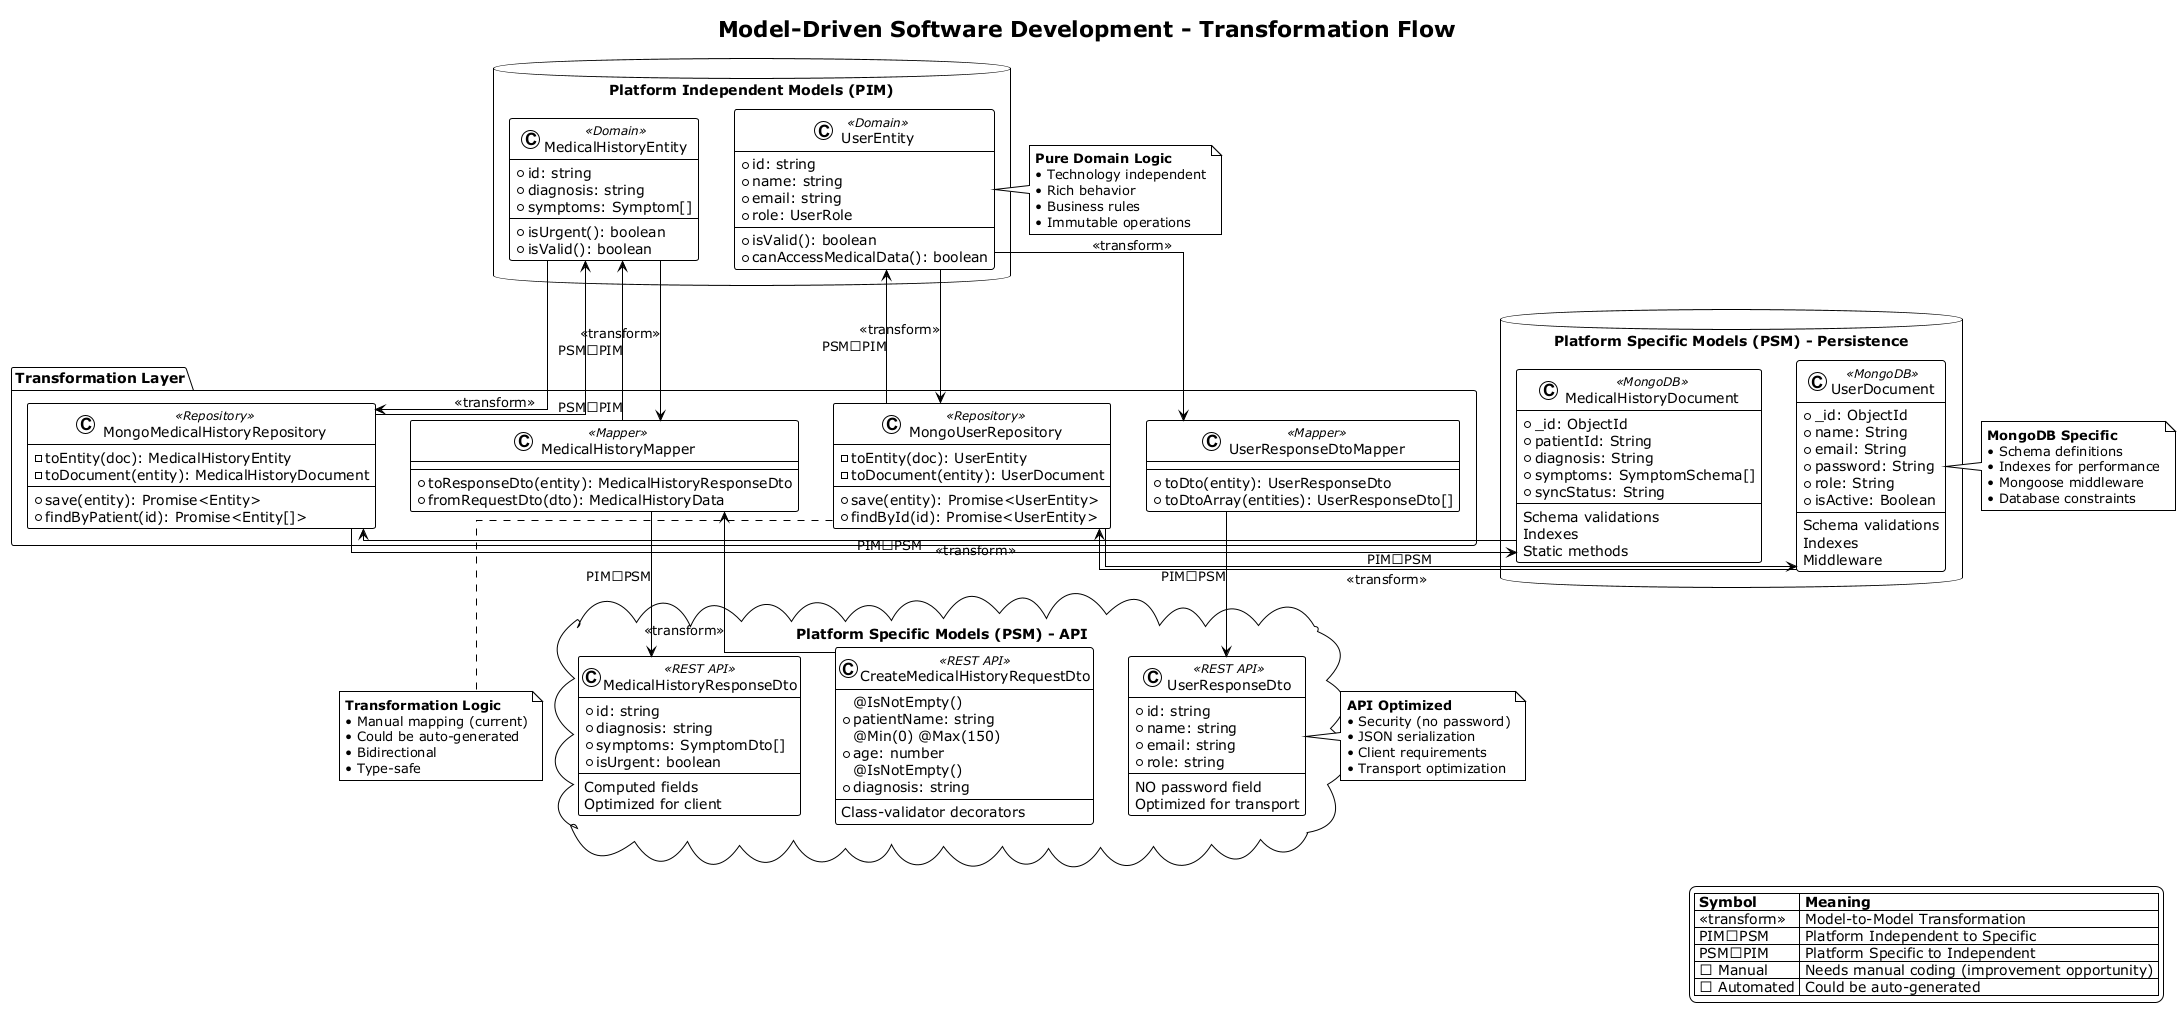

The diagram above was rendered by PlantUML. Its source (embedded in the PNG):
@startuml MDSD Transformations - RespiCare

!theme plain
skinparam linetype ortho

title Model-Driven Software Development - Transformation Flow

package "Platform Independent Models (PIM)" <<Database>> {
  class UserEntity <<Domain>> {
    + id: string
    + name: string
    + email: string
    + role: UserRole
    --
    + isValid(): boolean
    + canAccessMedicalData(): boolean
  }

  class MedicalHistoryEntity <<Domain>> {
    + id: string
    + diagnosis: string
    + symptoms: Symptom[]
    --
    + isUrgent(): boolean
    + isValid(): boolean
  }
}

package "Platform Specific Models (PSM) - Persistence" <<Database>> {
  class UserDocument <<MongoDB>> {
    + _id: ObjectId
    + name: String
    + email: String
    + password: String
    + role: String
    + isActive: Boolean
    --
    Schema validations
    Indexes
    Middleware
  }

  class MedicalHistoryDocument <<MongoDB>> {
    + _id: ObjectId
    + patientId: String
    + diagnosis: String
    + symptoms: SymptomSchema[]
    + syncStatus: String
    --
    Schema validations
    Indexes
    Static methods
  }
}

package "Platform Specific Models (PSM) - API" <<Cloud>> {
  class UserResponseDto <<REST API>> {
    + id: string
    + name: string
    + email: string
    + role: string
    --
    NO password field
    Optimized for transport
  }

  class CreateMedicalHistoryRequestDto <<REST API>> {
    @IsNotEmpty()
    + patientName: string
    @Min(0) @Max(150)
    + age: number
    @IsNotEmpty()
    + diagnosis: string
    --
    Class-validator decorators
  }

  class MedicalHistoryResponseDto <<REST API>> {
    + id: string
    + diagnosis: string
    + symptoms: SymptomDto[]
    + isUrgent: boolean
    --
    Computed fields
    Optimized for client
  }
}

package "Transformation Layer" <<Folder>> {
  class MongoUserRepository <<Repository>> {
    - toEntity(doc): UserEntity
    - toDocument(entity): UserDocument
    --
    + save(entity): Promise<UserEntity>
    + findById(id): Promise<UserEntity>
  }

  class MongoMedicalHistoryRepository <<Repository>> {
    - toEntity(doc): MedicalHistoryEntity
    - toDocument(entity): MedicalHistoryDocument
    --
    + save(entity): Promise<Entity>
    + findByPatient(id): Promise<Entity[]>
  }

  class UserResponseDtoMapper <<Mapper>> {
    + toDto(entity): UserResponseDto
    + toDtoArray(entities): UserResponseDto[]
  }

  class MedicalHistoryMapper <<Mapper>> {
    + toResponseDto(entity): MedicalHistoryResponseDto
    + fromRequestDto(dto): MedicalHistoryData
  }
}

' Transformations - Domain to Persistence
UserEntity -right-> MongoUserRepository : <<transform>>
MongoUserRepository -right-> UserDocument : PIM→PSM
UserDocument -left-> MongoUserRepository : <<transform>>
MongoUserRepository -left-> UserEntity : PSM→PIM

MedicalHistoryEntity -right-> MongoMedicalHistoryRepository : <<transform>>
MongoMedicalHistoryRepository -right-> MedicalHistoryDocument : PIM→PSM
MedicalHistoryDocument -left-> MongoMedicalHistoryRepository : <<transform>>
MongoMedicalHistoryRepository -left-> MedicalHistoryEntity : PSM→PIM

' Transformations - Domain to API
UserEntity -down-> UserResponseDtoMapper : <<transform>>
UserResponseDtoMapper -down-> UserResponseDto : PIM→PSM

MedicalHistoryEntity -down-> MedicalHistoryMapper : <<transform>>
MedicalHistoryMapper -down-> MedicalHistoryResponseDto : PIM→PSM
CreateMedicalHistoryRequestDto -up-> MedicalHistoryMapper : <<transform>>
MedicalHistoryMapper -up-> MedicalHistoryEntity : PSM→PIM

' Annotations
note right of UserEntity
  <b>Pure Domain Logic</b>
  • Technology independent
  • Rich behavior
  • Business rules
  • Immutable operations
end note

note right of UserDocument
  <b>MongoDB Specific</b>
  • Schema definitions
  • Indexes for performance
  • Mongoose middleware
  • Database constraints
end note

note right of UserResponseDto
  <b>API Optimized</b>
  • Security (no password)
  • JSON serialization
  • Client requirements
  • Transport optimization
end note

note bottom of MongoUserRepository
  <b>Transformation Logic</b>
  • Manual mapping (current)
  • Could be auto-generated
  • Bidirectional
  • Type-safe
end note

' Transformation Types
legend right
  |= Symbol |= Meaning |
  | <<transform>> | Model-to-Model Transformation |
  | PIM→PSM | Platform Independent to Specific |
  | PSM→PIM | Platform Specific to Independent |
  | ⚠ Manual | Needs manual coding (improvement opportunity) |
  | ✅ Automated | Could be auto-generated |
endlegend

@enduml